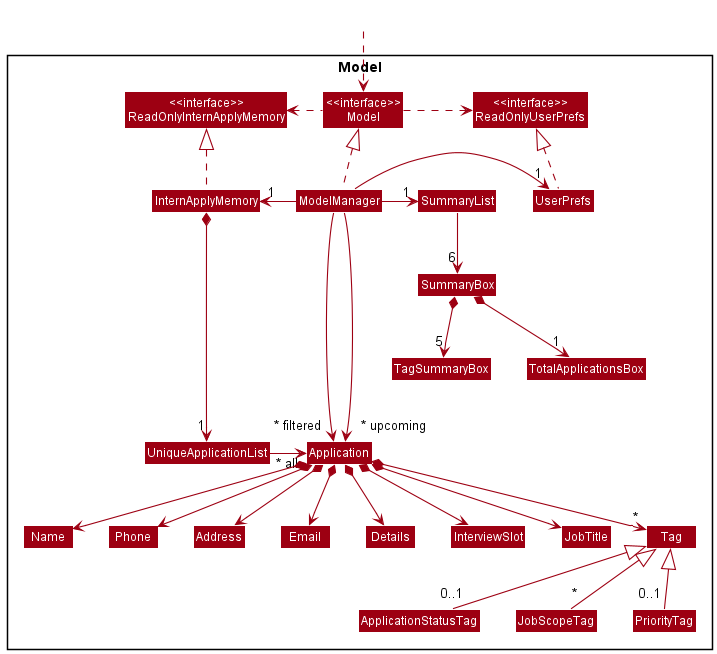

The diagram above was rendered by PlantUML. Its source (embedded in the PNG):
@startuml
!include style.puml
skinparam arrowThickness 1.1
skinparam arrowColor MODEL_COLOR
skinparam classBackgroundColor MODEL_COLOR

Package Model <<Rectangle>>{
Class "<<interface>>\nReadOnlyInternApplyMemory" as ReadOnlyInternApplyMemory
Class "<<interface>>\nReadOnlyUserPrefs" as ReadOnlyUserPrefs
Class "<<interface>>\nModel" as Model
Class InternApplyMemory
Class ModelManager
Class UserPrefs

Class UniqueApplicationList
Class Application
Class Address
Class Details
Class Email
Class InterviewSlot
Class JobTitle
Class Name
Class Phone

Class Tag
Class ApplicationStatusTag
Class JobScopeTag
Class PriorityTag

Class SummaryList
Class SummaryBox
Class TagSummaryBox
Class TotalApplicationsBox

}

Class HiddenOutside #FFFFFF
HiddenOutside ..> Model

InternApplyMemory .up.|> ReadOnlyInternApplyMemory

ModelManager .up.|> Model
Model .right.> ReadOnlyUserPrefs
Model .left.> ReadOnlyInternApplyMemory
ModelManager -left-> "1" InternApplyMemory
ModelManager -right-> "1" UserPrefs
UserPrefs .up.|> ReadOnlyUserPrefs

InternApplyMemory *--> "1" UniqueApplicationList
UniqueApplicationList -> "~* all" Application
Application *--> Name
Application *--> Phone
Application *--> Email
Application *--> Address
Application *--> Details
Application *--> InterviewSlot
Application *--> JobTitle
Application *--> "*" Tag

Tag <|-- "0..1" ApplicationStatusTag
Tag <|-- "*" JobScopeTag
Tag <|-- "0..1" PriorityTag

SummaryList --> "6" SummaryBox
SummaryBox *--> "5" TagSummaryBox
SummaryBox *--> "1" TotalApplicationsBox

Name -[hidden]right-> Phone
Phone -[hidden]right-> Address
Address -[hidden]right-> Email

ModelManager ---->"~* filtered" Application
ModelManager ---->"~* upcoming" Application
ModelManager -right>"1" SummaryList
@enduml